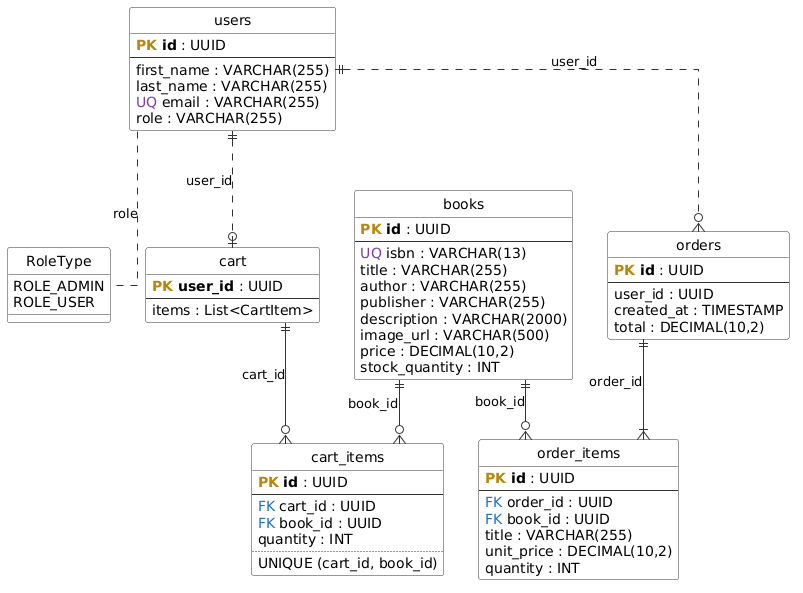

The diagram above was rendered by PlantUML. Its source (embedded in the PNG):
@startuml
hide circle
skinparam linetype ortho
skinparam class {
    BackgroundColor White
    BorderColor #333333
    ArrowColor #333333
}

!define PK(x) <b><color:#B8860B>PK</color> x</b>
!define FK(x) <color:#1E6FBF>FK</color> x
!define UQ(x) <color:#7B3FA0>UQ</color> x

entity "users" as users {
    PK(id) : UUID
    --
    first_name : VARCHAR(255)
    last_name : VARCHAR(255)
    UQ(email) : VARCHAR(255)
    role : VARCHAR(255)
}

enum RoleType {
    ROLE_ADMIN
    ROLE_USER
}

entity "books" as books {
    PK(id) : UUID
    --
    UQ(isbn) : VARCHAR(13)
    title : VARCHAR(255)
    author : VARCHAR(255)
    publisher : VARCHAR(255)
    description : VARCHAR(2000)
    image_url : VARCHAR(500)
    price : DECIMAL(10,2)
    stock_quantity : INT
}

entity "cart" as cart {
    PK(user_id) : UUID
    --
    items : List<CartItem>
}

entity "cart_items" as cart_items {
    PK(id) : UUID
    --
    FK(cart_id) : UUID
    FK(book_id) : UUID
    quantity : INT
    ..
    UNIQUE (cart_id, book_id)
}

entity "orders" as orders {
    PK(id) : UUID
    --
    user_id : UUID
    created_at : TIMESTAMP
    total : DECIMAL(10,2)
}

entity "order_items" as order_items {
    PK(id) : UUID
    --
    FK(order_id) : UUID
    FK(book_id) : UUID
    title : VARCHAR(255)
    unit_price : DECIMAL(10,2)
    quantity : INT
}

cart        ||--o{ cart_items  : cart_id
books       ||--o{ cart_items  : book_id
orders      ||--|{ order_items : order_id
books       ||--o{ order_items : book_id

users       ||..o| cart        : user_id
users       ||..o{ orders      : user_id
users .. RoleType : role
@enduml